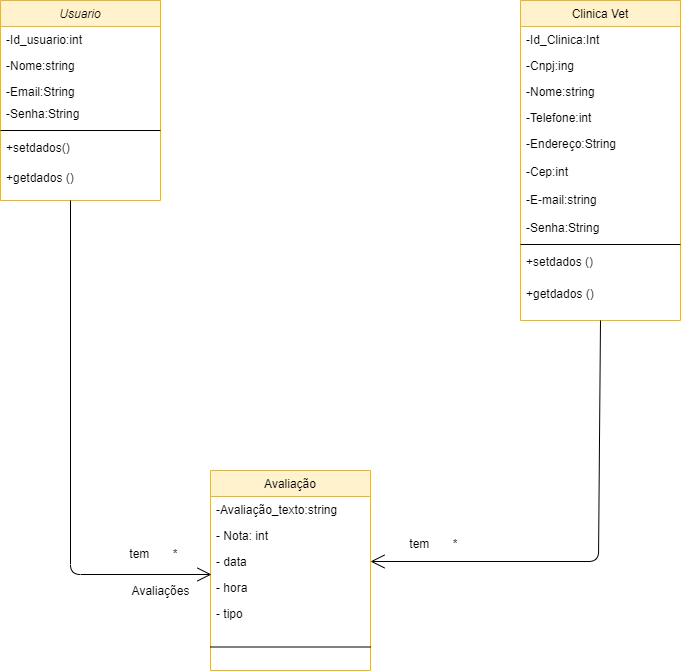

The diagram above was exported from draw.io. Its source (the exported page's mxGraphModel, read from the mxfile embedded in the PNG):
<mxGraphModel dx="595" dy="794" grid="1" gridSize="10" guides="1" tooltips="1" connect="1" arrows="1" fold="1" page="1" pageScale="1" pageWidth="827" pageHeight="1169" math="0" shadow="0">
  <root>
    <mxCell id="0" />
    <mxCell id="1" parent="0" />
    <mxCell id="O5cRhEzxFGSop9JgaAoy-1" value="Usuario" style="swimlane;fontStyle=2;align=center;verticalAlign=top;childLayout=stackLayout;horizontal=1;startSize=26;horizontalStack=0;resizeParent=1;resizeLast=0;collapsible=1;marginBottom=0;rounded=0;shadow=0;strokeWidth=1;fillColor=#fff2cc;strokeColor=#d6b656;" parent="1" vertex="1">
      <mxGeometry x="1210" y="710" width="160" height="200" as="geometry">
        <mxRectangle x="230" y="140" width="160" height="26" as="alternateBounds" />
      </mxGeometry>
    </mxCell>
    <mxCell id="O5cRhEzxFGSop9JgaAoy-2" value="-Id_usuario:int" style="text;align=left;verticalAlign=top;spacingLeft=4;spacingRight=4;overflow=hidden;rotatable=0;points=[[0,0.5],[1,0.5]];portConstraint=eastwest;" parent="O5cRhEzxFGSop9JgaAoy-1" vertex="1">
      <mxGeometry y="26" width="160" height="26" as="geometry" />
    </mxCell>
    <mxCell id="O5cRhEzxFGSop9JgaAoy-3" value="-Nome:string" style="text;align=left;verticalAlign=top;spacingLeft=4;spacingRight=4;overflow=hidden;rotatable=0;points=[[0,0.5],[1,0.5]];portConstraint=eastwest;rounded=0;shadow=0;html=0;" parent="O5cRhEzxFGSop9JgaAoy-1" vertex="1">
      <mxGeometry y="52" width="160" height="26" as="geometry" />
    </mxCell>
    <mxCell id="O5cRhEzxFGSop9JgaAoy-4" value="-Email:String&#10;" style="text;align=left;verticalAlign=top;spacingLeft=4;spacingRight=4;overflow=hidden;rotatable=0;points=[[0,0.5],[1,0.5]];portConstraint=eastwest;rounded=0;shadow=0;html=0;" parent="O5cRhEzxFGSop9JgaAoy-1" vertex="1">
      <mxGeometry y="78" width="160" height="22" as="geometry" />
    </mxCell>
    <mxCell id="O5cRhEzxFGSop9JgaAoy-5" value="-Senha:String&#10;" style="text;align=left;verticalAlign=top;spacingLeft=4;spacingRight=4;overflow=hidden;rotatable=0;points=[[0,0.5],[1,0.5]];portConstraint=eastwest;" parent="O5cRhEzxFGSop9JgaAoy-1" vertex="1">
      <mxGeometry y="100" width="160" height="26" as="geometry" />
    </mxCell>
    <mxCell id="O5cRhEzxFGSop9JgaAoy-6" value="" style="line;html=1;strokeWidth=1;align=left;verticalAlign=middle;spacingTop=-1;spacingLeft=3;spacingRight=3;rotatable=0;labelPosition=right;points=[];portConstraint=eastwest;" parent="O5cRhEzxFGSop9JgaAoy-1" vertex="1">
      <mxGeometry y="126" width="160" height="8" as="geometry" />
    </mxCell>
    <mxCell id="O5cRhEzxFGSop9JgaAoy-7" value="+setdados()&#10;" style="text;align=left;verticalAlign=top;spacingLeft=4;spacingRight=4;overflow=hidden;rotatable=0;points=[[0,0.5],[1,0.5]];portConstraint=eastwest;" parent="O5cRhEzxFGSop9JgaAoy-1" vertex="1">
      <mxGeometry y="134" width="160" height="30" as="geometry" />
    </mxCell>
    <mxCell id="O5cRhEzxFGSop9JgaAoy-8" value="+getdados ()&#10;" style="text;align=left;verticalAlign=top;spacingLeft=4;spacingRight=4;overflow=hidden;rotatable=0;points=[[0,0.5],[1,0.5]];portConstraint=eastwest;" parent="O5cRhEzxFGSop9JgaAoy-1" vertex="1">
      <mxGeometry y="164" width="160" height="26" as="geometry" />
    </mxCell>
    <mxCell id="O5cRhEzxFGSop9JgaAoy-9" value="Clinica Vet" style="swimlane;fontStyle=0;align=center;verticalAlign=top;childLayout=stackLayout;horizontal=1;startSize=26;horizontalStack=0;resizeParent=1;resizeLast=0;collapsible=1;marginBottom=0;rounded=0;shadow=0;strokeWidth=1;fillColor=#fff2cc;strokeColor=#d6b656;" parent="1" vertex="1">
      <mxGeometry x="1730" y="710" width="160" height="320" as="geometry">
        <mxRectangle x="550" y="140" width="160" height="26" as="alternateBounds" />
      </mxGeometry>
    </mxCell>
    <mxCell id="O5cRhEzxFGSop9JgaAoy-10" value="-Id_Clinica:Int" style="text;align=left;verticalAlign=top;spacingLeft=4;spacingRight=4;overflow=hidden;rotatable=0;points=[[0,0.5],[1,0.5]];portConstraint=eastwest;" parent="O5cRhEzxFGSop9JgaAoy-9" vertex="1">
      <mxGeometry y="26" width="160" height="26" as="geometry" />
    </mxCell>
    <mxCell id="O5cRhEzxFGSop9JgaAoy-11" value="-Cnpj:ing" style="text;align=left;verticalAlign=top;spacingLeft=4;spacingRight=4;overflow=hidden;rotatable=0;points=[[0,0.5],[1,0.5]];portConstraint=eastwest;rounded=0;shadow=0;html=0;" parent="O5cRhEzxFGSop9JgaAoy-9" vertex="1">
      <mxGeometry y="52" width="160" height="26" as="geometry" />
    </mxCell>
    <mxCell id="O5cRhEzxFGSop9JgaAoy-12" value="-Nome:string" style="text;align=left;verticalAlign=top;spacingLeft=4;spacingRight=4;overflow=hidden;rotatable=0;points=[[0,0.5],[1,0.5]];portConstraint=eastwest;rounded=0;shadow=0;html=0;" parent="O5cRhEzxFGSop9JgaAoy-9" vertex="1">
      <mxGeometry y="78" width="160" height="26" as="geometry" />
    </mxCell>
    <mxCell id="O5cRhEzxFGSop9JgaAoy-13" value="-Telefone:int" style="text;align=left;verticalAlign=top;spacingLeft=4;spacingRight=4;overflow=hidden;rotatable=0;points=[[0,0.5],[1,0.5]];portConstraint=eastwest;rounded=0;shadow=0;html=0;" parent="O5cRhEzxFGSop9JgaAoy-9" vertex="1">
      <mxGeometry y="104" width="160" height="26" as="geometry" />
    </mxCell>
    <mxCell id="O5cRhEzxFGSop9JgaAoy-14" value="-Endereço:String&#10;&#10;-Cep:int&#10;&#10;-E-mail:string&#10;&#10;-Senha:String" style="text;align=left;verticalAlign=top;spacingLeft=4;spacingRight=4;overflow=hidden;rotatable=0;points=[[0,0.5],[1,0.5]];portConstraint=eastwest;rounded=0;shadow=0;html=0;" parent="O5cRhEzxFGSop9JgaAoy-9" vertex="1">
      <mxGeometry y="130" width="160" height="110" as="geometry" />
    </mxCell>
    <mxCell id="O5cRhEzxFGSop9JgaAoy-15" value="" style="line;html=1;strokeWidth=1;align=left;verticalAlign=middle;spacingTop=-1;spacingLeft=3;spacingRight=3;rotatable=0;labelPosition=right;points=[];portConstraint=eastwest;" parent="O5cRhEzxFGSop9JgaAoy-9" vertex="1">
      <mxGeometry y="240" width="160" height="8" as="geometry" />
    </mxCell>
    <mxCell id="O5cRhEzxFGSop9JgaAoy-16" value="+setdados ()" style="text;align=left;verticalAlign=top;spacingLeft=4;spacingRight=4;overflow=hidden;rotatable=0;points=[[0,0.5],[1,0.5]];portConstraint=eastwest;" parent="O5cRhEzxFGSop9JgaAoy-9" vertex="1">
      <mxGeometry y="248" width="160" height="32" as="geometry" />
    </mxCell>
    <mxCell id="O5cRhEzxFGSop9JgaAoy-17" value="+getdados ()" style="text;align=left;verticalAlign=top;spacingLeft=4;spacingRight=4;overflow=hidden;rotatable=0;points=[[0,0.5],[1,0.5]];portConstraint=eastwest;" parent="O5cRhEzxFGSop9JgaAoy-9" vertex="1">
      <mxGeometry y="280" width="160" height="32" as="geometry" />
    </mxCell>
    <mxCell id="O5cRhEzxFGSop9JgaAoy-18" value="Avaliação" style="swimlane;fontStyle=0;align=center;verticalAlign=top;childLayout=stackLayout;horizontal=1;startSize=26;horizontalStack=0;resizeParent=1;resizeLast=0;collapsible=1;marginBottom=0;rounded=0;shadow=0;strokeWidth=1;fillColor=#fff2cc;strokeColor=#d6b656;" parent="1" vertex="1">
      <mxGeometry x="1420" y="1180" width="160" height="200" as="geometry">
        <mxRectangle x="130" y="380" width="160" height="26" as="alternateBounds" />
      </mxGeometry>
    </mxCell>
    <mxCell id="O5cRhEzxFGSop9JgaAoy-19" value="-Avaliação_texto:string" style="text;align=left;verticalAlign=top;spacingLeft=4;spacingRight=4;overflow=hidden;rotatable=0;points=[[0,0.5],[1,0.5]];portConstraint=eastwest;" parent="O5cRhEzxFGSop9JgaAoy-18" vertex="1">
      <mxGeometry y="26" width="160" height="26" as="geometry" />
    </mxCell>
    <mxCell id="O5cRhEzxFGSop9JgaAoy-20" value="- Nota: int" style="text;align=left;verticalAlign=top;spacingLeft=4;spacingRight=4;overflow=hidden;rotatable=0;points=[[0,0.5],[1,0.5]];portConstraint=eastwest;rounded=0;shadow=0;html=0;" parent="O5cRhEzxFGSop9JgaAoy-18" vertex="1">
      <mxGeometry y="52" width="160" height="26" as="geometry" />
    </mxCell>
    <mxCell id="O5cRhEzxFGSop9JgaAoy-21" value="- data" style="text;align=left;verticalAlign=top;spacingLeft=4;spacingRight=4;overflow=hidden;rotatable=0;points=[[0,0.5],[1,0.5]];portConstraint=eastwest;rounded=0;shadow=0;html=0;" parent="O5cRhEzxFGSop9JgaAoy-18" vertex="1">
      <mxGeometry y="78" width="160" height="26" as="geometry" />
    </mxCell>
    <mxCell id="O5cRhEzxFGSop9JgaAoy-22" value="- hora" style="text;align=left;verticalAlign=top;spacingLeft=4;spacingRight=4;overflow=hidden;rotatable=0;points=[[0,0.5],[1,0.5]];portConstraint=eastwest;rounded=0;shadow=0;html=0;" parent="O5cRhEzxFGSop9JgaAoy-18" vertex="1">
      <mxGeometry y="104" width="160" height="26" as="geometry" />
    </mxCell>
    <mxCell id="O5cRhEzxFGSop9JgaAoy-23" value="- tipo" style="text;align=left;verticalAlign=top;spacingLeft=4;spacingRight=4;overflow=hidden;rotatable=0;points=[[0,0.5],[1,0.5]];portConstraint=eastwest;rounded=0;shadow=0;html=0;" parent="O5cRhEzxFGSop9JgaAoy-18" vertex="1">
      <mxGeometry y="130" width="160" height="26" as="geometry" />
    </mxCell>
    <mxCell id="O5cRhEzxFGSop9JgaAoy-24" value="" style="line;html=1;strokeWidth=1;align=left;verticalAlign=middle;spacingTop=-1;spacingLeft=3;spacingRight=3;rotatable=0;labelPosition=right;points=[];portConstraint=eastwest;" parent="O5cRhEzxFGSop9JgaAoy-18" vertex="1">
      <mxGeometry y="156" width="160" height="41" as="geometry" />
    </mxCell>
    <mxCell id="O5cRhEzxFGSop9JgaAoy-27" value="    tem       *" style="text;strokeColor=none;fillColor=none;align=left;verticalAlign=top;spacingLeft=4;spacingRight=4;overflow=hidden;rotatable=0;points=[[0,0.5],[1,0.5]];portConstraint=eastwest;" parent="1" vertex="1">
      <mxGeometry x="1320" y="1250" width="80" height="16" as="geometry" />
    </mxCell>
    <mxCell id="V64wb04nvevgdZc7pnXn-3" value="" style="endArrow=open;endFill=1;endSize=12;html=1;entryX=0.006;entryY=1;entryDx=0;entryDy=0;entryPerimeter=0;" edge="1" parent="1" target="O5cRhEzxFGSop9JgaAoy-21">
      <mxGeometry width="160" relative="1" as="geometry">
        <mxPoint x="1280" y="910" as="sourcePoint" />
        <mxPoint x="1430.8" y="1242.208" as="targetPoint" />
        <Array as="points">
          <mxPoint x="1280" y="1284" />
        </Array>
      </mxGeometry>
    </mxCell>
    <mxCell id="O5cRhEzxFGSop9JgaAoy-25" value="" style="endArrow=open;endFill=1;endSize=12;html=1;entryX=1;entryY=0.5;entryDx=0;entryDy=0;exitX=0.5;exitY=1;exitDx=0;exitDy=0;" parent="1" target="O5cRhEzxFGSop9JgaAoy-21" edge="1" source="O5cRhEzxFGSop9JgaAoy-9">
      <mxGeometry width="160" relative="1" as="geometry">
        <mxPoint x="1808" y="1020" as="sourcePoint" />
        <mxPoint x="1270" y="910" as="targetPoint" />
        <Array as="points">
          <mxPoint x="1808" y="1271" />
        </Array>
      </mxGeometry>
    </mxCell>
    <mxCell id="V64wb04nvevgdZc7pnXn-4" value="    tem       *" style="text;strokeColor=none;fillColor=none;align=left;verticalAlign=top;spacingLeft=4;spacingRight=4;overflow=hidden;rotatable=0;points=[[0,0.5],[1,0.5]];portConstraint=eastwest;" vertex="1" parent="1">
      <mxGeometry x="1600" y="1240" width="80" height="16" as="geometry" />
    </mxCell>
    <mxCell id="V64wb04nvevgdZc7pnXn-5" value="Avaliações" style="text;html=1;align=center;verticalAlign=middle;resizable=0;points=[];autosize=1;" vertex="1" parent="1">
      <mxGeometry x="1335" y="1290" width="70" height="20" as="geometry" />
    </mxCell>
  </root>
</mxGraphModel>